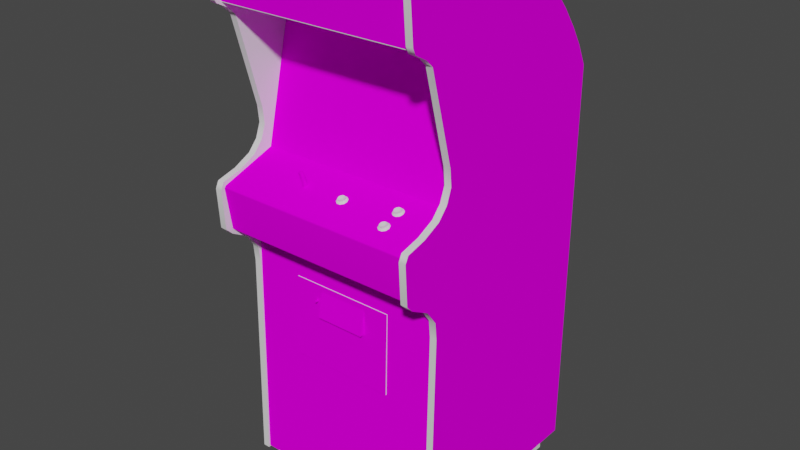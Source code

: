 # Source: eyeszac.blend  (saved by Blender 2.93.20; exported with 4.5.12 LTS)
import bpy
from mathutils import Matrix  # noqa: F401  (used for matrix-valued properties, if any)

bpy.ops.wm.read_factory_settings(use_empty=True)
scene = bpy.context.scene
scene.name = 'Scene'

# ---- images (referenced by path relative to the original .blend; pixels are not part of the script)
import os
ASSET_DIR = os.environ.get("B2B_ASSET_DIR", "")  # directory of the original .blend (textures are referenced by path, not embedded)
HERE = os.path.dirname(os.path.abspath(__file__))  # packed textures are extracted next to this script under _unpacked/

def load_image(name, relpath, width, height, colorspace="sRGB"):
    """Load a texture the original file referenced (path relative to the .blend, or extracted next to this script)."""
    p = next((c for c in (os.path.join(HERE, relpath), os.path.join(ASSET_DIR, relpath)) if relpath and os.path.exists(c)), "")
    if p:
        img = bpy.data.images.load(p, check_existing=True)
        img.name = name
    else:  # same state as the original file: an image datablock whose file is absent (Cycles renders it pink)
        img = bpy.data.images.new(name, width, height)
        img.source = "FILE"
        img.filepath = "//" + (relpath or name)
    img.colorspace_settings.name = colorspace
    return img
img_01eyeszacmarqueemap_tiff = load_image('01eyeszacmarqueemap.TIFF', '01eyeszacmarqueemap.TIFF', 1024, 1024, 'sRGB')
img_02eyeszacsnapmap_tiff = load_image('02eyeszacsnapmap.TIFF', '02eyeszacsnapmap.TIFF', 1024, 1024, 'sRGB')
img_eyeszacbezelmap_tiff = load_image('eyeszacbezelmap.TIFF', 'eyeszacbezelmap.TIFF', 1024, 1024, 'sRGB')
img_eyeszacsidemap_tiff = load_image('eyeszacsidemap.TIFF', 'eyeszacsidemap.TIFF', 1024, 1024, 'sRGB')
img_eyeszacmiscmap_tiff = load_image('eyeszacmiscmap.TIFF', 'eyeszacmiscmap.TIFF', 1024, 1024, 'sRGB')

# ---- materials (node trees are filled in below, after node groups)
mat_01eyeszacmarquee = bpy.data.materials.new('01eyeszacmarquee')
mat_01eyeszacmarquee.use_transparent_shadow = False
mat_01eyeszacmarquee.roughness = 0.8807
mat_01eyeszacmarquee.specular_intensity = 0.0
mat_02eyeszacsnap = bpy.data.materials.new('02eyeszacsnap')
mat_02eyeszacsnap.use_transparent_shadow = False
mat_02eyeszacsnap.roughness = 0.8807
mat_02eyeszacsnap.specular_intensity = 0.0
mat_eyeszacbezel = bpy.data.materials.new('eyeszacbezel')
mat_eyeszacbezel.use_transparent_shadow = False
mat_eyeszacbezel.roughness = 0.8807
mat_eyeszacbezel.specular_intensity = 0.0
mat_eyeszacblack = bpy.data.materials.new('eyeszacblack')
mat_eyeszacblack.use_transparent_shadow = False
mat_eyeszacblack.roughness = 0.8539
mat_eyeszacblack.specular_intensity = 0.1176
mat_eyeszacside = bpy.data.materials.new('eyeszacside')
mat_eyeszacside.use_transparent_shadow = False
mat_eyeszacside.roughness = 0.8807
mat_eyeszacside.specular_intensity = 0.0
mat_eyeszacwhite = bpy.data.materials.new('eyeszacwhite')
mat_eyeszacwhite.use_transparent_shadow = False
mat_eyeszacwhite.roughness = 0.7934
mat_eyeszacwhite.specular_intensity = 0.6902
mat_eyeszacmisc = bpy.data.materials.new('eyeszacmisc')
mat_eyeszacmisc.use_transparent_shadow = False
mat_eyeszacmisc.roughness = 0.8807
mat_eyeszacmisc.specular_intensity = 0.0
mat_eyeszacred = bpy.data.materials.new('eyeszacred')
mat_eyeszacred.use_transparent_shadow = False
mat_eyeszacred.roughness = 0.7934
mat_eyeszacred.specular_intensity = 0.6275

# ---- node groups
ng_auto_smooth = bpy.data.node_groups.new('Auto Smooth', 'GeometryNodeTree')
_s = ng_auto_smooth.interface.new_socket(name='Geometry', in_out='OUTPUT', socket_type='NodeSocketGeometry')
_s = ng_auto_smooth.interface.new_socket(name='Geometry', in_out='INPUT', socket_type='NodeSocketGeometry')
_s = ng_auto_smooth.interface.new_socket(name='Angle', in_out='INPUT', socket_type='NodeSocketFloat')
_s.subtype = 'ANGLE'
_s.min_value = 0.0
_s.max_value = 3.142
ng_auto_smooth.is_modifier = True
_N = ng_auto_smooth.nodes; _L = ng_auto_smooth.links
n0 = _N.new('NodeGroupOutput'); n0.name = 'Group Output'; n0.location = (480, -100)
n1 = _N.new('NodeGroupInput'); n1.name = 'Group Input'; n1.location = (-420, -300)
n2 = _N.new('NodeGroupInput'); n2.name = 'Group Input.001'; n2.location = (-60, -100)
n3 = _N.new('GeometryNodeSetShadeSmooth'); n3.name = 'Set Shade Smooth'; n3.location = (120, -100)
n3.domain = 'EDGE'
n4 = _N.new('GeometryNodeSetShadeSmooth'); n4.name = 'Set Shade Smooth.001'; n4.location = (300, -100)
n5 = _N.new('GeometryNodeInputMeshEdgeAngle'); n5.name = 'Edge Angle'; n5.location = (-420, -220)
n6 = _N.new('GeometryNodeInputEdgeSmooth'); n6.name = 'Is Edge Smooth'; n6.location = (-60, -160)
n7 = _N.new('GeometryNodeInputShadeSmooth'); n7.name = 'Is Face Smooth'; n7.location = (-240, -340)
n8 = _N.new('FunctionNodeBooleanMath'); n8.name = 'Boolean Math'; n8.location = (-60, -220)
n9 = _N.new('FunctionNodeCompare'); n9.name = 'Compare'; n9.location = (-240, -180)
n9.operation = 'LESS_EQUAL'
_L.new(n5.outputs[0], n9.inputs[0])
_L.new(n4.outputs[0], n0.inputs[0])
_L.new(n1.outputs[1], n9.inputs[1])
_L.new(n9.outputs[0], n8.inputs[0])
_L.new(n7.outputs[0], n8.inputs[1])
_L.new(n2.outputs[0], n3.inputs[0])
_L.new(n6.outputs[0], n3.inputs[1])
_L.new(n3.outputs[0], n4.inputs[0])
_L.new(n8.outputs[0], n3.inputs[2])
n0.is_active_output = True

# ---- material node trees
mat_01eyeszacmarquee.use_nodes = True; mat_01eyeszacmarquee.node_tree.nodes.clear()
_N = mat_01eyeszacmarquee.node_tree.nodes; _L = mat_01eyeszacmarquee.node_tree.links
n0 = _N.new('ShaderNodeBsdfPrincipled'); n0.name = 'Principled BSDF'; n0.location = (10, 300)
n0.distribution = 'GGX'
n0.subsurface_method = 'BURLEY'
n0.inputs[2].default_value = 0.8807
n0.inputs[3].default_value = 1.45
n0.inputs[13].default_value = 0.0
n0.inputs[27].default_value = (0.0, 0.0, 0.0, 1.0)
n0.inputs[28].default_value = 1.0
n1 = _N.new('ShaderNodeOutputMaterial'); n1.name = 'Material Output'; n1.location = (300, 300)
n2 = _N.new('ShaderNodeTexImage'); n2.name = 'Image Texture'; n2.location = (-300, 600)
n2.image = img_01eyeszacmarqueemap_tiff
_L.new(n0.outputs[0], n1.inputs[0])
_L.new(n2.outputs[0], n0.inputs[0])
n1.is_active_output = True
mat_02eyeszacsnap.use_nodes = True; mat_02eyeszacsnap.node_tree.nodes.clear()
_N = mat_02eyeszacsnap.node_tree.nodes; _L = mat_02eyeszacsnap.node_tree.links
n0 = _N.new('ShaderNodeBsdfPrincipled'); n0.name = 'Principled BSDF'; n0.location = (10, 300)
n0.distribution = 'GGX'
n0.subsurface_method = 'BURLEY'
n0.inputs[2].default_value = 0.8807
n0.inputs[3].default_value = 1.45
n0.inputs[13].default_value = 0.0
n0.inputs[27].default_value = (0.0, 0.0, 0.0, 1.0)
n0.inputs[28].default_value = 1.0
n1 = _N.new('ShaderNodeOutputMaterial'); n1.name = 'Material Output'; n1.location = (300, 300)
n2 = _N.new('ShaderNodeTexImage'); n2.name = 'Image Texture'; n2.location = (-300, 600)
n2.image = img_02eyeszacsnapmap_tiff
_L.new(n0.outputs[0], n1.inputs[0])
_L.new(n2.outputs[0], n0.inputs[0])
n1.is_active_output = True
mat_eyeszacbezel.use_nodes = True; mat_eyeszacbezel.node_tree.nodes.clear()
_N = mat_eyeszacbezel.node_tree.nodes; _L = mat_eyeszacbezel.node_tree.links
n0 = _N.new('ShaderNodeBsdfPrincipled'); n0.name = 'Principled BSDF'; n0.location = (10, 300)
n0.distribution = 'GGX'
n0.subsurface_method = 'BURLEY'
n0.inputs[2].default_value = 0.8807
n0.inputs[3].default_value = 1.45
n0.inputs[13].default_value = 0.0
n0.inputs[27].default_value = (0.0, 0.0, 0.0, 1.0)
n0.inputs[28].default_value = 1.0
n1 = _N.new('ShaderNodeOutputMaterial'); n1.name = 'Material Output'; n1.location = (300, 300)
n2 = _N.new('ShaderNodeTexImage'); n2.name = 'Image Texture'; n2.location = (-300, 600)
n2.image = img_eyeszacbezelmap_tiff
_L.new(n0.outputs[0], n1.inputs[0])
_L.new(n2.outputs[0], n0.inputs[0])
n1.is_active_output = True
mat_eyeszacblack.use_nodes = True; mat_eyeszacblack.node_tree.nodes.clear()
_N = mat_eyeszacblack.node_tree.nodes; _L = mat_eyeszacblack.node_tree.links
n0 = _N.new('ShaderNodeBsdfPrincipled'); n0.name = 'Principled BSDF'; n0.location = (10, 300)
n0.distribution = 'GGX'
n0.subsurface_method = 'BURLEY'
n0.inputs[2].default_value = 0.8539
n0.inputs[3].default_value = 1.45
n0.inputs[13].default_value = 0.1176
n0.inputs[27].default_value = (0.0, 0.0, 0.0, 1.0)
n0.inputs[28].default_value = 1.0
n1 = _N.new('ShaderNodeOutputMaterial'); n1.name = 'Material Output'; n1.location = (300, 300)
_L.new(n0.outputs[0], n1.inputs[0])
n1.is_active_output = True
mat_eyeszacside.use_nodes = True; mat_eyeszacside.node_tree.nodes.clear()
_N = mat_eyeszacside.node_tree.nodes; _L = mat_eyeszacside.node_tree.links
n0 = _N.new('ShaderNodeBsdfPrincipled'); n0.name = 'Principled BSDF'; n0.location = (10, 300)
n0.distribution = 'GGX'
n0.subsurface_method = 'BURLEY'
n0.inputs[2].default_value = 0.8807
n0.inputs[3].default_value = 1.45
n0.inputs[13].default_value = 0.0
n0.inputs[27].default_value = (0.0, 0.0, 0.0, 1.0)
n0.inputs[28].default_value = 1.0
n1 = _N.new('ShaderNodeOutputMaterial'); n1.name = 'Material Output'; n1.location = (300, 300)
n2 = _N.new('ShaderNodeTexImage'); n2.name = 'Image Texture'; n2.location = (-300, 600)
n2.image = img_eyeszacsidemap_tiff
_L.new(n0.outputs[0], n1.inputs[0])
_L.new(n2.outputs[0], n0.inputs[0])
n1.is_active_output = True
mat_eyeszacwhite.use_nodes = True; mat_eyeszacwhite.node_tree.nodes.clear()
_N = mat_eyeszacwhite.node_tree.nodes; _L = mat_eyeszacwhite.node_tree.links
n0 = _N.new('ShaderNodeBsdfPrincipled'); n0.name = 'Principled BSDF'; n0.location = (10, 300)
n0.distribution = 'GGX'
n0.subsurface_method = 'BURLEY'
n0.inputs[2].default_value = 0.7934
n0.inputs[3].default_value = 1.45
n0.inputs[13].default_value = 0.6902
n0.inputs[27].default_value = (0.0, 0.0, 0.0, 1.0)
n0.inputs[28].default_value = 1.0
n1 = _N.new('ShaderNodeOutputMaterial'); n1.name = 'Material Output'; n1.location = (300, 300)
_L.new(n0.outputs[0], n1.inputs[0])
n1.is_active_output = True
mat_eyeszacmisc.use_nodes = True; mat_eyeszacmisc.node_tree.nodes.clear()
_N = mat_eyeszacmisc.node_tree.nodes; _L = mat_eyeszacmisc.node_tree.links
n0 = _N.new('ShaderNodeBsdfPrincipled'); n0.name = 'Principled BSDF'; n0.location = (10, 300)
n0.distribution = 'GGX'
n0.subsurface_method = 'BURLEY'
n0.inputs[2].default_value = 0.8807
n0.inputs[3].default_value = 1.45
n0.inputs[13].default_value = 0.0
n0.inputs[27].default_value = (0.0, 0.0, 0.0, 1.0)
n0.inputs[28].default_value = 1.0
n1 = _N.new('ShaderNodeOutputMaterial'); n1.name = 'Material Output'; n1.location = (300, 300)
n2 = _N.new('ShaderNodeTexImage'); n2.name = 'Image Texture'; n2.location = (-300, 600)
n2.image = img_eyeszacmiscmap_tiff
_L.new(n0.outputs[0], n1.inputs[0])
_L.new(n2.outputs[0], n0.inputs[0])
n1.is_active_output = True
mat_eyeszacred.use_nodes = True; mat_eyeszacred.node_tree.nodes.clear()
_N = mat_eyeszacred.node_tree.nodes; _L = mat_eyeszacred.node_tree.links
n0 = _N.new('ShaderNodeBsdfPrincipled'); n0.name = 'Principled BSDF'; n0.location = (10, 300)
n0.distribution = 'GGX'
n0.subsurface_method = 'BURLEY'
n0.inputs[2].default_value = 0.7934
n0.inputs[3].default_value = 1.45
n0.inputs[13].default_value = 0.6275
n0.inputs[27].default_value = (0.0, 0.0, 0.0, 1.0)
n0.inputs[28].default_value = 1.0
n1 = _N.new('ShaderNodeOutputMaterial'); n1.name = 'Material Output'; n1.location = (300, 300)
_L.new(n0.outputs[0], n1.inputs[0])
n1.is_active_output = True

# ---- world
world_world = bpy.data.worlds.new('World'); scene.world = world_world
world_world.use_nodes = True; world_world.node_tree.nodes.clear()
_N = world_world.node_tree.nodes; _L = world_world.node_tree.links
n0 = _N.new('ShaderNodeOutputWorld'); n0.name = 'World Output'; n0.location = (300, 300)
n1 = _N.new('ShaderNodeBackground'); n1.name = 'Background'; n1.location = (10, 300)
n1.inputs[0].default_value = (0.05088, 0.05088, 0.05088, 1.0)
_L.new(n1.outputs[0], n0.inputs[0])
n0.is_active_output = True
world_world.color = (0.05088, 0.05088, 0.05088)
world_world.use_sun_shadow = False
world_world.sun_shadow_jitter_overblur = 0.0

# ---- meshes
me_eyeszac = bpy.data.meshes.new('eyeszac')
me_eyeszac.from_pydata([(-0.336, 0.4499, 0.1517), (0.2645, 0.4499, 0.1517), (0.2645, 0.5995, 0.1676), (-0.336, 0.5995, 0.1676), (-0.1162, 0.2364, -0.2554), (-0.03328, 0.2435, -0.253), (-0.1155, 0.1093, -0.09135), (-0.03329, 0.1134, -0.08465), (-0.03346, 0.1839, -0.1646), (0.04662, 0.1098, -0.09093), (0.04812, 0.1764, -0.1695), (0.04656, 0.2373, -0.2554), (-0.117, 0.1758, -0.17), (0.04269, 0.2896, -0.3411), (-0.03369, 0.2925, -0.3394), (0.1252, 0.2218, -0.2599), (-0.03369, 0.04291, -0.01611), (-0.1121, 0.2885, -0.3408), (-0.1967, 0.161, -0.1811), (0.1202, 0.03809, -0.03255), (-0.1892, 0.03717, -0.03326), (0.04277, 0.04106, -0.01998), (-0.1964, 0.22, -0.2599), (-0.3366, 0.02313, 0.01639), (0.266, 0.02313, 0.01639), (0.266, 0.4512, -0.08514), (-0.3366, 0.4512, -0.08514), (0.2641, 0.4292, 0.1319), (0.2641, 0.0945, 0.03324), (0.2641, -0.04045, 0.1999), (0.2641, -0.3034, 0.07972), (0.2641, -0.2521, 0.08466), (0.2641, 0.308, -0.4983), (-0.3388, 0.2416, -0.525), (0.2682, 0.2416, -0.525), (0.2641, 0.5184, -0.3208), (0.2641, -0.1768, 0.1734), (0.2641, -0.9322, 0.05596), (0.2641, -0.9322, -0.48), (0.2688, 0.5042, -0.1035), (0.269, 0.2049, -0.03016), (0.2641, 0.4727, -0.3737), (0.2641, -0.9374, 0.09434), (0.2641, -0.9823, -0.48), (0.2641, -0.9823, 0.05596), (-0.3388, 0.601, -0.149), (-0.3388, -0.9328, -0.525), (0.2682, -0.9328, -0.525), (0.2682, 0.4476, -0.08703), (-0.3388, 0.4478, 0.1512), (0.2641, 0.3636, -0.4629), (0.2641, -0.00496, 0.1305), (0.2641, -0.02045, 0.1901), (-0.3388, 0.6039, 0.1658), (0.2682, 0.6039, 0.1658), (0.2682, 0.601, -0.149), (0.2682, 0.4478, 0.1512), (0.1202, 0.2776, -0.3413), (-0.3359, 0.592, -0.1988), (-0.3359, 0.4079, 0.1094), (-0.3359, -0.9322, -0.48), (-0.1352, 0.4578, -0.09363), (-0.1917, 0.2755, -0.3407), (-0.2407, 0.328, -0.06224), (-0.3359, 0.0945, 0.03324), (-0.3359, -0.9823, 0.05596), (0.1691, 0.084, -0.0008314), (-0.0339, -0.04343, 0.02959), (-0.111, 0.04063, -0.02032), (-0.3359, 0.4201, -0.4207), (-0.3408, 0.2042, -0.03221), (-0.1338, -0.04359, 0.02924), (-0.3388, 0.4476, -0.08703), (-0.3359, 0.02063, 0.07775), (-0.3359, 0.5822, 0.1856), (-0.3359, 0.4292, 0.1319), (-0.3359, -0.1768, 0.1734), (-0.3407, 0.5038, -0.1056), (-0.03389, 0.4578, -0.09324), (-0.03363, 0.5037, -0.1045), (0.1691, 0.3297, -0.06105), (-0.3359, 0.05287, 0.04877), (0.127, 0.1624, -0.1803), (0.1691, 0.2052, -0.03053), (-0.2407, 0.08363, -0.002358), (0.1217, -0.2981, 0.004287), (0.1217, -0.5434, 0.01091), (-0.1934, -0.5434, 0.01091), (-0.1934, -0.5414, 0.0836), (0.1217, -0.5414, 0.0836), (-0.3359, 0.4486, 0.1682), (-0.03363, -0.08915, 0.0408), (0.2689, -0.08916, 0.0419), (-0.3359, 0.6101, 0.1606), (-0.1934, -0.2962, 0.07698), (-0.1934, -0.2981, 0.004287), (-0.3405, -0.08961, 0.0398), (-0.3359, -0.9322, 0.05596), (-0.3359, -0.9823, -0.48), (-0.3359, -0.00496, 0.1305), (-0.3359, -0.02045, 0.1901), (0.1252, 0.1016, -0.1051), (-0.2407, 0.2046, -0.03201), (-0.1948, 0.1005, -0.106), (0.06482, -0.04341, 0.02998), (0.169, -0.04344, 0.0304), (-0.2406, -0.04381, 0.02887), (0.06472, 0.458, -0.09289), (0.169, 0.4582, -0.09254), (-0.2406, 0.4579, -0.09406), (-0.3359, 0.5184, -0.3208), (-0.3359, 0.559, -0.2615), (-0.3359, 0.4661, 0.1764), (-0.3359, 0.6011, 0.1808), (-0.3359, 0.3636, -0.4629), (0.2841, 0.0945, 0.03324), (0.2841, 0.05287, 0.04877), (0.2841, 0.5184, -0.3208), (0.2841, 0.5822, 0.1856), (0.2841, 0.4661, 0.1764), (0.2841, -0.1768, 0.1734), (0.2841, 0.4292, 0.1319), (0.2841, -0.00496, 0.1305), (0.2841, -0.3034, 0.07972), (0.2841, -0.9374, 0.09434), (0.2841, 0.2458, -0.5292), (-0.3559, 0.2458, -0.5292), (-0.3559, 0.6101, -0.1421), (-0.3559, 0.1433, 0.03782), (-0.3559, 0.05287, 0.04877), (-0.3559, -0.9374, 0.09434), (-0.3559, 0.3636, -0.4629), (-0.3559, 0.308, -0.4983), (-0.3559, -0.2082, 0.1165), (-0.3559, 0.5822, 0.1856), (-0.3559, 0.4661, 0.1764), (-0.3559, 0.559, -0.2615), (-0.3559, -0.1768, 0.1734), (-0.3559, 0.4486, 0.1682), (0.2841, 0.4201, -0.4207), (-0.3559, 0.4201, -0.4207), (0.2841, 0.592, -0.1988), (-0.3559, 0.6011, 0.1808), (0.2641, 0.6101, 0.1606), (0.2841, 0.6101, 0.1606), (0.2841, 0.6101, -0.1421), (0.2841, 0.02063, 0.07775), (0.2841, 0.3636, -0.4629), (0.2841, 0.308, -0.4983), (0.2641, 0.559, -0.2615), (0.2841, 0.559, -0.2615), (0.2641, 0.4661, 0.1764), (0.2841, -0.04045, 0.1999), (0.2641, -0.1573, 0.1931), (0.2641, -0.2082, 0.1165), (0.2841, -0.2082, 0.1165), (0.2841, 0.4727, -0.3737), (0.2641, 0.05287, 0.04877), (0.2641, 0.1433, 0.03782), (0.2841, 0.1433, 0.03782), (0.2841, 0.4079, 0.1094), (0.2841, 0.4486, 0.1682), (0.2641, 0.6101, -0.1421), (0.2641, 0.5822, 0.1856), (0.1605, -0.008955, 0.1388), (0.1571, -0.009655, 0.1278), (0.1571, 0.00801, 0.07446), (0.2641, 0.4201, -0.4207), (-0.3359, -0.2082, 0.1165), (-0.3359, -0.3034, 0.07972), (-0.3559, -0.3034, 0.07972), (-0.3559, 0.5184, -0.3208), (0.2841, -0.2521, 0.08466), (0.2641, 0.592, -0.1988), (0.1679, 0.01193, 0.07574), (0.1659, 0.009939, 0.08175), (0.1659, 0.006092, 0.08048), (-0.3559, 0.0945, 0.03324), (-0.3559, 0.4079, 0.1094), (-0.3359, 0.1433, 0.03782), (0.1521, -0.00809, 0.112), (0.1439, -0.009956, 0.1176), (0.146, -0.007397, 0.12), (0.1614, -0.01407, 0.1402), (0.1529, -0.01407, 0.1402), (0.1521, -0.01785, 0.1414), (0.2841, -0.1573, 0.1931), (-0.3359, -0.1573, 0.1931), (-0.3359, -0.04045, 0.1999), (-0.3559, -0.04045, 0.1999), (0.2841, -0.02045, 0.1901), (-0.3559, 0.6101, 0.1606), (0.1704, -0.01599, 0.1358), (0.1735, -0.01297, 0.1267), (0.171, -0.009945, 0.1277), (0.1529, -0.005821, 0.1152), (0.1622, -0.00809, 0.112), (-0.3559, -0.9374, -0.5292), (0.2641, 0.6011, 0.1808), (0.2641, 0.2458, -0.5292), (-0.3559, 0.02063, 0.07775), (-0.3559, -0.00496, 0.1305), (0.2641, 0.02063, 0.07775), (0.1735, 0.004692, 0.07335), (0.1704, 0.007709, 0.06423), (0.1683, 0.01027, 0.06665), (0.1529, 0.01184, 0.0619), (0.1434, -0.009945, 0.1277), (0.1464, -0.005734, 0.1291), (0.1484, -0.007726, 0.1351), (-0.3559, 0.4292, 0.1319), (0.1464, 0.01193, 0.07574), (0.1484, 0.009939, 0.08175), (0.1521, 0.009575, 0.0586), (0.1439, 0.007709, 0.06423), (0.146, 0.01027, 0.06665), (0.2641, 0.4079, 0.1094), (0.2641, 0.4486, 0.1682), (-0.3559, 0.4727, -0.3737), (-0.3359, 0.4727, -0.3737), (-0.3559, -0.1573, 0.1931), (-0.3359, 0.6101, -0.1421), (-0.3559, 0.592, -0.1988), (-0.3359, -0.2521, 0.08466), (0.1679, -0.005734, 0.1291), (0.1683, -0.007397, 0.12), (0.1704, -0.009956, 0.1176), (-0.3359, -0.9374, -0.5292), (0.2641, -0.9374, -0.5292), (0.2841, -0.9374, -0.5292), (-0.3559, -0.02045, 0.1901), (0.1408, -0.01297, 0.1267), (0.1439, -0.01599, 0.1358), (0.146, -0.01249, 0.1354), (0.1683, -0.01249, 0.1354), (0.1622, -0.01785, 0.1414), (0.171, 0.00772, 0.07435), (0.1683, 0.005171, 0.08205), (0.1704, 0.001677, 0.08246), (0.1521, -0.0001886, 0.08809), (0.1622, -0.0001886, 0.08809), (0.1614, 0.003596, 0.0868), (0.1529, 0.003596, 0.0868), (0.146, 0.005171, 0.08205), (0.1439, 0.001677, 0.08246), (0.1408, 0.004692, 0.07335), (0.1434, 0.00772, 0.07435), (-0.3559, -0.2521, 0.08466), (-0.3359, 0.308, -0.4983), (-0.3359, 0.2458, -0.5292), (-0.3359, -0.9374, 0.09434), (0.1538, -0.008955, 0.1388), (0.1659, -0.007726, 0.1351), (0.1605, -0.01281, 0.1375), (0.1484, 0.006092, 0.08048), (0.1464, 0.00808, 0.07447), (0.1605, 0.004863, 0.08419), (0.1605, 0.008711, 0.08547), (0.1484, 0.01007, 0.06846), (0.1464, -0.009585, 0.1278), (0.2841, 0.6011, 0.1808), (0.1659, -0.003745, 0.1231), (0.1538, 0.01512, 0.0661), (0.1484, 0.01392, 0.06973), (0.1605, -0.002517, 0.1194), (0.1659, -0.007593, 0.1218), (0.1659, 0.01392, 0.06973), (0.1605, -0.006364, 0.1181), (0.1622, 0.009575, 0.0586), (0.1484, -0.003745, 0.1231), (0.1538, 0.008711, 0.08547), (0.1538, -0.002541, 0.1194), (0.1605, 0.01515, 0.06602), (0.1679, 0.00808, 0.07447), (0.1538, 0.004863, 0.08419), (0.1659, -0.01157, 0.1338), (0.1679, -0.009585, 0.1278), (0.1484, -0.01157, 0.1338), (0.1538, -0.01281, 0.1375), (0.1538, -0.006364, 0.1181), (0.1614, -0.005821, 0.1152), (0.1538, 0.0113, 0.06474), (0.1614, 0.01184, 0.0619), (0.1605, 0.0113, 0.06474), (0.1484, -0.007593, 0.1218), (0.1659, 0.01007, 0.06846), (0.2682, -0.03883, 0.1881), (0.2682, -0.03229, 0.1841), (-0.3388, -0.9328, 0.08892), (0.2682, -0.9328, 0.08892), (0.2682, -0.731, 0.08431), (0.2682, -0.1682, 0.1644), (0.2682, -0.1629, 0.1701), (-0.3388, -0.1629, 0.1701), (0.2682, -0.1746, 0.07162), (0.2682, 0.02438, 0.01548), (-0.3388, 0.02438, 0.01548), (-0.05323, -0.731, 0.08431), (-0.3388, -0.03883, 0.1881), (0.1217, -0.2962, 0.07698), (-0.3388, -0.03229, 0.1841), (-0.3388, -0.1682, 0.1644), (-0.1051, -0.3081, 0.0317), (-0.1051, -0.3871, 0.0317), (-0.1051, -0.3871, 0.09291), (0.04416, -0.3871, 0.0317), (0.04416, -0.3081, 0.0317), (0.04416, -0.3081, 0.0764), (-0.1051, -0.3081, 0.0764), (0.04416, -0.3871, 0.09291), (-0.137, 0.03933, 0.1107), (-0.1351, 0.0408, 0.1064), (-0.1351, -0.005132, 0.09081), (-0.1259, 0.0408, 0.1064), (-0.124, 0.03933, 0.1107), (-0.124, -0.006609, 0.09516), (-0.1259, -0.008083, 0.09952), (-0.137, -0.006609, 0.09516), (-0.1305, 0.03724, 0.1169), (-0.1351, 0.03785, 0.1151), (-0.1351, -0.008083, 0.09952), (-0.1339, 0.04185, 0.1079), (-0.1339, 0.03964, 0.1145), (-0.127, 0.03964, 0.1145), (-0.1176, -0.3476, 0.0449), (-0.1159, -0.3447, 0.0449), (-0.1159, -0.3447, 0.08913), (-0.121, -0.3417, 0.0449), (-0.1227, -0.3447, 0.0449), (-0.1176, -0.3476, 0.08913), (-0.121, -0.3476, 0.08913), (-0.121, -0.3476, 0.0449), (-0.1305, -0.008695, 0.1013), (-0.1259, -0.005132, 0.09081), (-0.1176, -0.3417, 0.08913), (-0.1227, -0.3447, 0.08913), (-0.127, 0.04185, 0.1079), (-0.1259, 0.03785, 0.1151), (-0.1305, 0.03918, 0.1158), (-0.1176, -0.3417, 0.0449), (-0.121, -0.3417, 0.08913), (-0.1305, 0.04231, 0.1066), (-0.1305, 0.04141, 0.1046), (-0.1305, -0.004522, 0.08901), (-0.1354, 0.04075, 0.1112), (-0.1256, 0.04075, 0.1112), (-0.3388, -0.1746, 0.07162), (-0.3388, -0.6943, 0.08348), (-0.009387, -0.731, 0.08431), (-0.009387, -0.6943, 0.08348), (0.2682, -0.6943, 0.08348), (-0.3388, -0.731, 0.08431), (-0.05323, -0.6943, 0.08348), (0.0002644, 0.0005677, 0.1101), (-0.003096, -0.0001326, 0.09905), (-0.01178, 0.001796, 0.1063), (0.0002644, 0.007009, 0.09061), (0.005652, 0.005777, 0.09432), (-0.007325, 0.003701, 0.08649), (0.001983, 0.001432, 0.0832), (0.007711, 0.003788, 0.1003), (-0.008109, -0.008331, 0.1127), (0.001983, -0.008331, 0.1127), (0.001199, -0.004547, 0.1114), (-0.006391, 0.0005677, 0.1101), (-0.01627, -0.0004336, 0.08883), (-0.01939, -0.003451, 0.09794), (-0.01686, -0.0004231, 0.09894), (-0.01422, 0.002126, 0.09124), (-0.008109, 0.001432, 0.0832), (0.008096, 0.002126, 0.09124), (0.01015, -0.0004336, 0.08883), (0.01073, -0.0004231, 0.09894), (0.008096, -0.002972, 0.1066), (0.01015, -0.006469, 0.107), (0.01327, -0.003451, 0.09794), (-0.007325, -0.004547, 0.1114), (-0.01422, -0.002972, 0.1066), (-0.01627, -0.006469, 0.107), (0.005652, 0.001796, 0.1063), (0.0002644, -0.00328, 0.1088), (-0.01178, -0.002051, 0.1051), (-0.006429, 0.006981, 0.09069), (0.0002644, 0.003158, 0.08934), (-0.01178, 0.005777, 0.09432), (-0.01383, 0.003788, 0.1003), (-0.006391, -0.00328, 0.1088), (0.005652, -0.002051, 0.1051), (-0.01383, -6.252e-05, 0.09906), (0.007711, -6.252e-05, 0.09906), (0.005652, 0.001929, 0.09305), (-0.006391, 0.003158, 0.08934), (0.001199, 0.003701, 0.08649), (-0.01178, 0.001929, 0.09305)], [], [(291, 301, 346, 294), (4, 22, 18, 12), (13, 107, 78, 14), (103, 6, 12, 18), (12, 8, 5, 4), (10, 8, 7, 9), (17, 14, 78, 61), (22, 4, 17, 62), (9, 7, 16, 21), (67, 16, 68, 71), (307, 309, 305, 306), (6, 103, 20, 68), (68, 16, 7, 6), (10, 82, 15, 11), (268, 213, 206, 282), (82, 10, 9, 101), (8, 12, 6, 7), (167, 139, 147, 50), (228, 154, 173), (27, 163, 173), (154, 157, 28), (228, 173, 167), (216, 27, 173), (154, 28, 173), (163, 143, 173), (66, 83, 101, 19), (228, 30, 31), (228, 167, 32), (28, 158, 173), (152, 29, 153, 186), (173, 35, 167), (163, 198, 143), (36, 153, 29), (228, 31, 154), (133, 247, 223, 168), (85, 95, 94, 299), (39, 83, 40), (35, 41, 167), (228, 32, 199), (154, 202, 157), (158, 216, 173), (27, 217, 163), (228, 42, 30), (29, 152, 190, 52), (146, 202, 51, 122), (115, 28, 157, 116), (167, 50, 32), (173, 149, 35), (143, 162, 173), (217, 151, 163), (29, 51, 202), (29, 52, 51), (331, 324, 329, 330), (286, 298, 293, 292), (63, 22, 62, 109), (227, 58, 168), (58, 59, 179), (37, 44, 43, 38), (14, 17, 4, 5), (104, 105, 19, 21), (58, 64, 168), (227, 169, 250), (40, 66, 105), (227, 248, 69), (67, 104, 21, 16), (70, 63, 109), (21, 19, 101, 9), (117, 35, 149, 150), (154, 36, 29, 202), (58, 74, 75), (227, 69, 58), (77, 78, 79), (39, 108, 80), (81, 73, 168), (71, 68, 20, 106), (19, 105, 66), (188, 76, 168, 73), (84, 106, 20), (77, 61, 78), (70, 109, 77), (340, 334, 339, 327), (307, 308, 304, 309), (299, 89, 86, 85), (325, 339, 334, 326), (74, 90, 75), (91, 67, 71), (40, 105, 92), (126, 247, 133, 132), (58, 221, 93), (96, 106, 84), (91, 106, 96), (52, 190, 122, 51), (99, 100, 188), (20, 103, 102, 84), (96, 84, 102), (40, 83, 66), (227, 168, 223), (83, 80, 15, 82), (92, 105, 104), (227, 249, 248), (64, 81, 168), (91, 71, 106), (22, 63, 102, 18), (79, 107, 108), (77, 109, 61), (58, 93, 74), (70, 102, 63), (58, 179, 64), (69, 110, 58), (110, 111, 58), (73, 99, 188), (58, 75, 59), (39, 80, 83), (5, 11, 13, 14), (74, 112, 90), (57, 13, 11, 15), (92, 104, 67), (83, 82, 101), (69, 219, 110), (188, 187, 76), (103, 18, 102), (93, 113, 74), (227, 223, 169), (248, 114, 69), (79, 78, 107), (79, 108, 39), (92, 67, 91), (96, 102, 70), (115, 116, 117), (118, 119, 145), (171, 218, 133, 137), (155, 148, 147), (161, 121, 145), (159, 117, 150), (116, 186, 117), (146, 122, 186), (123, 124, 229), (160, 159, 145), (123, 229, 125), (126, 197, 170), (127, 128, 178), (171, 220, 129), (197, 130, 170), (131, 132, 133), (220, 201, 200), (134, 127, 135), (136, 171, 128), (57, 108, 107, 13), (171, 129, 177), (127, 210, 138), (155, 139, 156), (218, 140, 133), (127, 222, 128), (159, 141, 145), (61, 109, 62, 17), (122, 152, 186), (220, 189, 201), (116, 146, 186), (220, 200, 129), (118, 145, 144), (134, 191, 127), (122, 190, 152), (189, 230, 201), (171, 137, 220), (186, 120, 117), (125, 148, 155, 172), (118, 144, 260), (134, 142, 191), (172, 123, 125), (126, 170, 247), (171, 177, 128), (159, 115, 117), (222, 136, 128), (159, 150, 141), (127, 178, 210), (121, 160, 145), (127, 138, 135), (119, 161, 145), (140, 131, 133), (155, 147, 139), (135, 138, 90, 112), (352, 347, 351, 297), (31, 172, 155, 154), (41, 156, 139, 167), (217, 161, 119, 151), (25, 26, 23, 24), (47, 46, 33, 34), (126, 132, 248, 249), (110, 219, 218, 171), (35, 117, 156, 41), (87, 86, 89, 88), (251, 164, 165), (270, 257, 166), (201, 230, 100, 99), (148, 32, 50, 147), (173, 141, 150, 149), (34, 33, 45, 55), (249, 227, 197, 126), (348, 349, 352, 297), (170, 130, 250, 169), (326, 329, 324, 325), (293, 301, 291, 292), (189, 220, 187, 188), (255, 254, 212, 211), (37, 97, 65, 44), (216, 160, 121, 27), (226, 196, 280, 225), (375, 371, 370, 372), (134, 74, 113, 142), (198, 260, 144, 143), (219, 69, 140, 218), (76, 187, 220, 137), (81, 64, 177, 129), (168, 76, 137, 133), (188, 100, 230, 189), (303, 305, 309, 304), (232, 185, 184, 233), (134, 135, 112, 74), (229, 228, 199, 125), (191, 142, 113, 93), (161, 217, 27, 121), (335, 340, 327, 328), (98, 65, 97, 60), (296, 300, 287, 295), (118, 260, 198, 163), (93, 221, 127, 191), (214, 245, 246, 215), (195, 280, 196, 180), (193, 226, 225, 194), (208, 209, 165), (274, 256, 257, 270), (211, 212, 166), (204, 268, 282, 205), (44, 65, 98, 43), (265, 267, 264, 261), (290, 350, 349, 348), (28, 115, 159, 158), (131, 140, 69, 114), (165, 252, 224), (215, 206, 213, 214), (166, 175, 174), (335, 330, 329, 334), (124, 42, 228, 229), (300, 298, 286, 287), (179, 59, 178, 128), (194, 234, 192, 193), (243, 246, 245, 244), (185, 235, 183, 184), (240, 238, 237, 241), (362, 374, 373, 363), (233, 207, 231, 232), (55, 45, 53, 54), (114, 248, 132, 131), (88, 89, 299, 94), (208, 269, 284, 259), (175, 257, 256, 176), (251, 209, 277, 278), (379, 353, 380, 387), (386, 380, 353, 364), (266, 174, 273, 285), (11, 5, 8, 10), (261, 224, 276, 265), (391, 393, 384, 382), (289, 288, 46, 47), (271, 269, 165), (165, 261, 264), (262, 263, 166), (166, 266, 272), (364, 355, 381, 386), (371, 359, 392, 370), (211, 263, 258, 255), (54, 53, 49, 56), (171, 136, 111, 110), (275, 276, 224, 252), (75, 90, 138, 210), (182, 195, 180, 181), (202, 146, 116, 157), (99, 73, 200, 201), (241, 242, 239, 240), (36, 120, 186, 153), (366, 378, 377, 367), (390, 383, 356, 357), (235, 192, 234, 183), (252, 164, 253, 275), (222, 127, 221, 58), (176, 273, 174, 175), (279, 284, 269, 271), (262, 272, 283, 281), (382, 356, 383, 391), (129, 200, 73, 81), (257, 175, 166), (209, 251, 165), (263, 211, 166), (269, 208, 165), (166, 174, 266), (212, 270, 166), (165, 224, 261), (164, 252, 165), (165, 264, 271), (166, 272, 262), (274, 254, 243, 242), (205, 282, 283, 285), (277, 259, 207, 233), (285, 273, 236, 205), (383, 390, 370, 392), (391, 383, 392, 358), (254, 255, 246, 243), (233, 184, 278, 277), (194, 225, 265, 276), (281, 283, 282, 206), (259, 284, 182, 207), (376, 363, 380, 386), (284, 279, 195, 182), (234, 194, 276, 275), (389, 387, 373, 372), (258, 281, 206, 215), (57, 15, 80, 108), (279, 267, 280, 195), (367, 377, 381, 388), (267, 265, 225, 280), (210, 178, 59, 75), (288, 289, 290), (336, 321, 322, 323), (352, 349, 294), (145, 162, 143, 144), (288, 290, 348), (162, 145, 141, 173), (128, 177, 64, 179), (288, 348, 297), (136, 222, 58, 111), (118, 163, 151, 119), (155, 156, 117, 120), (160, 216, 158, 159), (304, 308, 302, 303), (320, 332, 318, 319), (312, 317, 310, 311), (315, 333, 313, 314), (342, 313, 333, 343), (43, 98, 60, 38), (120, 36, 154, 155), (227, 250, 130, 197), (30, 123, 172, 31), (169, 223, 247, 170), (332, 316, 337, 318), (347, 352, 294, 346), (343, 312, 311, 342), (322, 338, 323), (278, 253, 164, 251), (336, 341, 321), (285, 283, 272, 266), (321, 344, 322), (314, 337, 316, 315), (345, 336, 323), (345, 314, 313, 336), (342, 341, 336, 313), (326, 334, 329), (42, 124, 123, 30), (334, 340, 335), (344, 310, 319, 322), (242, 241, 256, 274), (338, 318, 337, 323), (318, 338, 322, 319), (314, 345, 323, 337), (341, 342, 311, 321), (310, 344, 321, 311), (330, 335, 328, 331), (48, 56, 49, 72), (349, 350, 294), (351, 288, 297), (32, 148, 125, 199), (364, 353, 354), (385, 355, 354), (317, 320, 319, 310), (354, 379, 360), (358, 392, 359, 369), (88, 94, 95, 87), (238, 203, 236, 237), (181, 231, 207, 182), (369, 365, 368, 358), (244, 239, 242, 243), (363, 376, 361, 362), (388, 381, 355, 385), (270, 212, 254, 274), (259, 277, 209, 208), (357, 360, 389, 390), (271, 264, 267, 279), (382, 384, 354), (354, 357, 356), (367, 368, 365, 366), (378, 361, 376, 377), (385, 384, 393, 388), (374, 375, 372, 373), (205, 236, 203, 204), (387, 389, 360, 379), (281, 258, 263, 262), (353, 379, 354), (355, 364, 354), (354, 360, 357), (384, 385, 354), (354, 356, 382), (273, 176, 237, 236), (253, 278, 184, 183), (372, 370, 390, 389), (215, 246, 255, 258), (275, 253, 183, 234), (388, 393, 368, 367), (393, 391, 358, 368), (386, 381, 377, 376), (387, 380, 363, 373), (176, 256, 241, 237), (2, 3, 0, 1)])
me_eyeszac.polygons.foreach_set('use_smooth', [True] * 411)
me_eyeszac.polygons.foreach_set('material_index', [6, 1, 3, 1, 1, 1, 3, 1, 1, 3, 6, 1, 1, 1, 5, 1, 1, 5, 3, 3, 3, 3, 3, 3, 3, 3, 3, 3, 3, 5, 3, 3, 3, 3, 5, 3, 3, 3, 3, 3, 3, 3, 3, 5, 5, 5, 3, 3, 3, 3, 3, 3, 6, 6, 3, 3, 3, 3, 1, 3, 3, 3, 3, 3, 3, 3, 1, 5, 3, 3, 3, 3, 3, 3, 3, 3, 3, 3, 3, 3, 6, 6, 3, 6, 3, 3, 3, 4, 3, 3, 3, 5, 3, 3, 3, 3, 3, 3, 3, 3, 3, 3, 3, 3, 3, 3, 3, 3, 3, 3, 3, 3, 3, 1, 3, 1, 3, 3, 3, 3, 3, 3, 3, 3, 3, 3, 3, 3, 4, 4, 4, 4, 4, 4, 4, 4, 4, 4, 4, 4, 4, 4, 4, 4, 4, 4, 4, 3, 4, 4, 4, 4, 4, 4, 3, 4, 4, 4, 4, 4, 4, 4, 4, 4, 4, 4, 4, 4, 4, 4, 4, 4, 4, 4, 4, 4, 4, 4, 4, 4, 5, 6, 5, 5, 5, 2, 3, 5, 5, 5, 3, 5, 5, 5, 5, 5, 3, 5, 6, 5, 6, 6, 5, 5, 3, 5, 5, 7, 5, 5, 5, 5, 5, 5, 5, 6, 5, 5, 5, 5, 5, 6, 3, 6, 5, 5, 5, 5, 5, 5, 5, 5, 5, 3, 5, 6, 5, 5, 5, 5, 5, 6, 5, 6, 5, 5, 5, 5, 5, 7, 5, 3, 5, 6, 5, 5, 5, 7, 7, 5, 1, 5, 7, 3, 5, 5, 5, 5, 7, 7, 5, 3, 5, 5, 5, 5, 5, 5, 5, 5, 7, 7, 5, 5, 5, 5, 5, 5, 7, 5, 5, 5, 5, 5, 5, 5, 5, 5, 5, 5, 5, 5, 5, 5, 7, 7, 5, 5, 5, 5, 5, 7, 5, 5, 7, 5, 3, 5, 7, 5, 5, 6, 6, 6, 5, 6, 5, 5, 6, 5, 5, 4, 5, 6, 6, 6, 6, 6, 3, 5, 5, 5, 5, 6, 6, 6, 6, 5, 6, 5, 6, 6, 6, 6, 6, 6, 5, 6, 6, 5, 6, 6, 6, 6, 6, 6, 3, 6, 6, 5, 7, 7, 6, 7, 7, 3, 5, 5, 7, 5, 7, 7, 5, 5, 7, 5, 7, 7, 7, 7, 7, 7, 5, 7, 5, 7, 7, 7, 7, 7, 5, 5, 7, 5, 5, 7, 7, 7, 7, 5, 0])
_uv = me_eyeszac.uv_layers.new(name='UVMap')
_uv.uv.foreach_set('vector', [0.9772, 0.3708, 0.9736, 0.3708, 0.9736, 0.3707, 0.9772, 0.3707, 0.2758, 0.7245, 0.05127, 0.7245, 0.05127, 0.5, 0.2758, 0.5, 6.1e-05, 0.7499, 6.1e-05, 0.7499, 6.1e-05, 0.5, 6.1e-05, 0.5, 0.05127, 0.2755, 0.2758, 0.2755, 0.2758, 0.5, 0.05127, 0.5, 0.2758, 0.5, 0.5002, 0.5, 0.5002, 0.7245, 0.2758, 0.7245, 0.7247, 0.5, 0.5002, 0.5, 0.5002, 0.2755, 0.7247, 0.2755, 6.1e-05, 0.25, 6.1e-05, 0.5, 6.1e-05, 0.5, 6.1e-05, 0.25, 0.05127, 0.7245, 0.2758, 0.7245, 0.2758, 0.949, 0.05127, 0.949, 0.7247, 0.2755, 0.5002, 0.2755, 0.5002, 0.05096, 0.7247, 0.05096, 1.0, 0.5, 1.0, 0.5, 1.0, 0.25, 1.0, 0.25, 0.4373, 0.1868, 0.4361, 0.1868, 0.4361, 0.1857, 0.4373, 0.1857, 0.2758, 0.2755, 0.05127, 0.2755, 0.05127, 0.05096, 0.2758, 0.05096, 0.2758, 0.05096, 0.5002, 0.05096, 0.5002, 0.2755, 0.2758, 0.2755, 0.7247, 0.5, 0.9492, 0.5, 0.9492, 0.7245, 0.7247, 0.7245, -0.04999, 0.0, 0.04999, 0.0, 0.04999, 0.3333, -0.04999, 0.3333, 0.9492, 0.5, 0.7247, 0.5, 0.7247, 0.2755, 0.9492, 0.2755, 0.5002, 0.5, 0.2758, 0.5, 0.2758, 0.2755, 0.5002, 0.2755, 0.8509, 0.8768, 0.8509, 0.8768, 0.9086, 0.8403, 0.9086, 0.8403, 0.9995, 0.000488, 0.1147, 0.4712, 0.5468, 0.9878, 0.09363, 0.8827, 0.02014, 0.9814, 0.5468, 0.9878, 0.1147, 0.4712, 0.2075, 0.6398, 0.2288, 0.6666, 0.9995, 0.000488, 0.5468, 0.9878, 0.8509, 0.8768, 0.1245, 0.869, 0.09363, 0.8827, 0.5468, 0.9878, 0.1147, 0.4712, 0.2288, 0.6666, 0.5468, 0.9878, 0.02014, 0.9814, 0.05426, 0.9995, 0.5468, 0.9878, 0.75, 0.9999, 0.5, 0.9999, 0.75, 0.9999, 1.0, 0.9999, 0.9995, 0.000488, 0.1652, 0.4097, 0.1584, 0.4429, 0.9995, 0.000488, 0.8509, 0.8768, 0.9571, 0.8044, 0.2288, 0.6666, 0.2225, 0.6981, 0.5468, 0.9878, 0.000488, 0.5795, 0.000488, 0.5795, 0.009827, 0.504, 0.009827, 0.504, 0.5468, 0.9878, 0.714, 0.9402, 0.8509, 0.8768, 0.02014, 0.9814, 0.02661, 0.9937, 0.05426, 0.9995, 0.03674, 0.4915, 0.009827, 0.504, 0.000488, 0.5795, 0.9995, 0.000488, 0.1584, 0.4429, 0.1147, 0.4712, 0.1147, 0.4712, 0.1584, 0.4429, 0.1584, 0.4429, 0.1147, 0.4712, 0.2518, 0.0, 0.9916, 0.0, 0.9916, 0.2789, 0.2518, 0.2789, 6.1e-05, 0.9999, 0.5, 0.9999, 0.5, 0.9999, 0.714, 0.9402, 0.7864, 0.9108, 0.8509, 0.8768, 0.9995, 0.000488, 0.9571, 0.8044, 0.9995, 0.7643, 0.1147, 0.4712, 0.1678, 0.619, 0.2075, 0.6398, 0.2225, 0.6981, 0.1245, 0.869, 0.5468, 0.9878, 0.09363, 0.8827, 0.04388, 0.8953, 0.02014, 0.9814, 0.9995, 0.000488, 0.1451, 0.000488, 0.1652, 0.4097, 0.000488, 0.5795, 0.000488, 0.5795, 0.01386, 0.5924, 0.01386, 0.5924, 0.1678, 0.619, 0.1678, 0.619, 0.09552, 0.6024, 0.09552, 0.6024, 0.2288, 0.6666, 0.2288, 0.6666, 0.2075, 0.6398, 0.2075, 0.6398, 0.8509, 0.8768, 0.9086, 0.8403, 0.9571, 0.8044, 0.5468, 0.9878, 0.6326, 0.9665, 0.714, 0.9402, 0.05426, 0.9995, 0.4691, 0.9995, 0.5468, 0.9878, 0.04388, 0.8953, 0.03265, 0.9065, 0.02014, 0.9814, 0.000488, 0.5795, 0.09552, 0.6024, 0.1678, 0.619, 0.000488, 0.5795, 0.01386, 0.5924, 0.09552, 0.6024, 1.023, 0.02014, 1.025, 0.02014, 1.025, 0.02698, 1.023, 0.02698, 0.9772, 0.3738, 0.9736, 0.3738, 0.9736, 0.371, 0.9772, 0.371, 0.25, 0.0, 0.25, 0.0, 6.1e-05, 0.0, 6.1e-05, 0.0, 0.9995, 0.000488, 0.5468, 0.9878, 0.1147, 0.4712, 0.5468, 0.9878, 0.1245, 0.869, 0.2225, 0.6981, 1.0, 1.0, 1.0, 0.0, 0.0, 0.0, 0.0, 1.0, 0.5002, 0.949, 0.2758, 0.949, 0.2758, 0.7245, 0.5002, 0.7245, 1.0, 0.7499, 1.0, 0.9999, 1.0, 0.9999, 1.0, 0.7499, 0.5468, 0.9878, 0.2288, 0.6666, 0.1147, 0.4712, 0.9995, 0.000488, 0.1652, 0.4097, 0.1451, 0.000488, 0.5, 0.9999, 0.75, 0.9999, 1.0, 0.9999, 0.9995, 0.000488, 0.9571, 0.8044, 0.8509, 0.8768, 1.0, 0.5, 1.0, 0.7499, 1.0, 0.7499, 1.0, 0.5, 0.5, 0.0, 0.25, 0.0, 6.1e-05, 0.0, 0.7247, 0.05096, 0.9492, 0.05096, 0.9492, 0.2755, 0.7247, 0.2755, 0.714, 0.9402, 0.714, 0.9402, 0.6326, 0.9665, 0.6326, 0.9665, 0.1147, 0.4712, 0.03674, 0.4915, 0.000488, 0.5795, 0.1678, 0.619, 0.5468, 0.9878, 0.02014, 0.9814, 0.09363, 0.8827, 0.9995, 0.000488, 0.8509, 0.8768, 0.5468, 0.9878, 6.1e-05, 0.0, 6.1e-05, 0.5, 6.1e-05, 0.5, 6.1e-05, 0.9999, 6.1e-05, 0.9999, 0.25, 0.9999, 0.2075, 0.6398, 0.1678, 0.619, 0.1147, 0.4712, 1.0, 0.25, 1.0, 0.25, 1.0, 0.0, 1.0, 0.0, 1.0, 0.9999, 1.0, 0.9999, 0.75, 0.9999, 0.000488, 0.5795, 0.03674, 0.4915, 0.1147, 0.4712, 0.1678, 0.619, 0.75, 0.0, 1.0, 0.0, 1.0, 0.0, 6.1e-05, 0.0, 6.1e-05, 0.25, 6.1e-05, 0.5, 0.5, 0.0, 6.1e-05, 0.0, 6.1e-05, 0.0, 1.029, 0.02698, 1.028, 0.02698, 1.028, 0.02014, 1.029, 0.02014, 0.808, 0.2648, 0.4585, 0.2648, 0.4585, 0.1759, 0.808, 0.1759, 0.9916, 0.2789, 0.2518, 0.2789, 0.2518, 0.0, 0.9916, 0.0, 1.026, 0.02014, 1.028, 0.02014, 1.028, 0.02698, 1.026, 0.02698, 0.02014, 0.9814, 0.04388, 0.8953, 0.09363, 0.8827, 1.0, 0.5, 1.0, 0.5, 1.0, 0.25, 0.5, 0.9999, 1.0, 0.9999, 1.0, 0.9999, 0.9995, 0.7643, 0.1584, 0.4429, 0.1147, 0.4712, 0.9571, 0.8044, 0.5468, 0.9878, 0.4691, 0.9995, 0.05426, 0.9995, 1.0, 0.0, 1.0, 0.0, 0.75, 0.0, 1.0, 0.5, 1.0, 0.0, 1.0, 0.0, 0.01386, 0.5924, 0.01386, 0.5924, 0.09552, 0.6024, 0.09552, 0.6024, 0.09552, 0.6024, 0.01386, 0.5924, 0.000488, 0.5795, 1.0, 0.0, 0.75, 0.0, 0.5, 0.0, 0.75, 0.0, 1.0, 0.0, 0.75, 0.0, 0.5, 0.0, 0.5, 0.9999, 0.5, 0.9999, 0.75, 0.9999, 0.9995, 0.000488, 0.1147, 0.4712, 0.1584, 0.4429, 0.5, 0.9999, 0.25, 0.9999, 0.25, 0.9999, 0.5, 0.9999, 1.0, 0.9999, 1.0, 0.9999, 1.0, 0.7499, 0.9995, 0.000488, 0.9995, 0.7643, 0.9571, 0.8044, 0.2288, 0.6666, 0.2075, 0.6398, 0.1147, 0.4712, 1.0, 0.5, 1.0, 0.25, 1.0, 0.0, 0.25, 0.0, 0.25, 0.0, 0.5, 0.0, 0.5, 0.0, 6.1e-05, 0.5, 6.1e-05, 0.7499, 6.1e-05, 0.9999, 6.1e-05, 0.0, 6.1e-05, 0.0, 6.1e-05, 0.25, 0.5468, 0.9878, 0.05426, 0.9995, 0.02014, 0.9814, 0.5, 0.0, 0.5, 0.0, 0.25, 0.0, 0.5468, 0.9878, 0.2225, 0.6981, 0.2288, 0.6666, 0.8509, 0.8768, 0.714, 0.9402, 0.5468, 0.9878, 0.714, 0.9402, 0.6326, 0.9665, 0.5468, 0.9878, 0.1678, 0.619, 0.09552, 0.6024, 0.000488, 0.5795, 0.5468, 0.9878, 0.09363, 0.8827, 0.1245, 0.869, 6.1e-05, 0.9999, 0.25, 0.9999, 0.5, 0.9999, 0.5002, 0.7245, 0.7247, 0.7245, 0.7247, 0.949, 0.5002, 0.949, 0.02014, 0.9814, 0.03265, 0.9065, 0.04388, 0.8953, 0.9492, 0.949, 0.7247, 0.949, 0.7247, 0.7245, 0.9492, 0.7245, 1.0, 0.9999, 1.0, 0.7499, 1.0, 0.5, 0.5, 0.9999, 0.5, 0.9999, 0.75, 0.9999, 0.8509, 0.8768, 0.7864, 0.9108, 0.714, 0.9402, 0.000488, 0.5795, 0.009827, 0.504, 0.03674, 0.4915, 0.75, 0.0, 0.5, 0.0, 0.5, 0.0, 0.05426, 0.9995, 0.02661, 0.9937, 0.02014, 0.9814, 0.9995, 0.000488, 0.1584, 0.4429, 0.1652, 0.4097, 0.9571, 0.8044, 0.9086, 0.8403, 0.8509, 0.8768, 6.1e-05, 0.5, 6.1e-05, 0.5, 6.1e-05, 0.7499, 6.1e-05, 0.5, 6.1e-05, 0.9999, 6.1e-05, 0.9999, 1.0, 0.9999, 1.0, 0.5, 1.0, 0.5, 1.0, 0.0, 0.5, 0.0, 0.5, 0.0, 0.2288, 0.6666, 0.2075, 0.6398, 0.714, 0.9402, 0.02014, 0.9814, 0.03265, 0.9065, 0.4691, 0.9995, 0.714, 0.9402, 0.7864, 0.9108, 0.1147, 0.4712, 0.03674, 0.4915, 0.1147, 0.4712, 0.9571, 0.8044, 0.9086, 0.8403, 0.04388, 0.8953, 0.09363, 0.8827, 0.4691, 0.9995, 0.2225, 0.6981, 0.714, 0.9402, 0.6326, 0.9665, 0.2075, 0.6398, 0.009827, 0.504, 0.714, 0.9402, 0.1678, 0.619, 0.09552, 0.6024, 0.009827, 0.504, 0.1652, 0.4097, 0.1451, 0.000488, 0.9995, 0.000488, 0.1245, 0.869, 0.2225, 0.6981, 0.4691, 0.9995, 0.1652, 0.4097, 0.9995, 0.000488, 0.9995, 0.7643, 0.9995, 0.7643, 0.9995, 0.000488, 0.1652, 0.4097, 0.4691, 0.9995, 0.2225, 0.6981, 0.1245, 0.869, 0.714, 0.9402, 0.009827, 0.504, 0.2075, 0.6398, 0.9995, 0.000488, 0.1451, 0.000488, 0.1652, 0.4097, 0.9086, 0.8403, 0.9571, 0.8044, 0.1147, 0.4712, 0.009827, 0.504, 0.09552, 0.6024, 0.1678, 0.619, 0.02014, 0.9814, 0.4691, 0.9995, 0.03265, 0.9065, 0.6326, 0.9665, 0.714, 0.9402, 0.2225, 0.6981, 6.1e-05, 0.9999, 6.1e-05, 0.9999, 6.1e-05, 0.7499, 6.1e-05, 0.7499, 0.714, 0.9402, 0.2075, 0.6398, 0.2288, 0.6666, 0.4691, 0.9995, 0.09363, 0.8827, 0.04388, 0.8953, 0.1147, 0.4712, 0.8509, 0.8768, 0.7864, 0.9108, 0.7864, 0.9108, 0.8509, 0.8768, 0.1147, 0.4712, 0.4691, 0.9995, 0.5468, 0.9878, 0.2225, 0.6981, 0.2225, 0.6981, 0.5468, 0.9878, 0.4691, 0.9995, 6.1e-05, 0.25, 6.1e-05, 0.0, 6.1e-05, 0.0, 6.1e-05, 0.25, 0.09552, 0.6024, 0.000488, 0.5795, 0.009827, 0.504, 0.009827, 0.504, 0.000488, 0.5795, 0.09552, 0.6024, 0.2075, 0.6398, 0.1678, 0.619, 0.009827, 0.504, 0.009827, 0.504, 0.1678, 0.619, 0.2075, 0.6398, 0.02014, 0.9814, 0.4691, 0.9995, 0.05426, 0.9995, 0.02014, 0.9814, 0.05426, 0.9995, 0.4691, 0.9995, 0.09552, 0.6024, 0.01386, 0.5924, 0.000488, 0.5795, 0.000488, 0.5795, 0.01386, 0.5924, 0.09552, 0.6024, 0.714, 0.9402, 0.03674, 0.4915, 0.009827, 0.504, 0.009827, 0.504, 0.03674, 0.4915, 0.714, 0.9402, 0.9995, 0.7643, 0.9571, 0.8044, 0.1147, 0.4712, 0.1584, 0.4429, 0.02014, 0.9814, 0.05426, 0.9995, 0.02661, 0.9937, 0.02014, 0.9814, 0.02661, 0.9937, 0.05426, 0.9995, 0.1584, 0.4429, 0.1652, 0.4097, 0.9995, 0.7643, 0.9995, 0.7643, 0.1652, 0.4097, 0.1584, 0.4429, 0.714, 0.9402, 0.2288, 0.6666, 0.2225, 0.6981, 0.2225, 0.6981, 0.2288, 0.6666, 0.714, 0.9402, 0.5468, 0.9878, 0.6326, 0.9665, 0.2225, 0.6981, 0.2225, 0.6981, 0.6326, 0.9665, 0.5468, 0.9878, 0.4691, 0.9995, 0.1245, 0.869, 0.09363, 0.8827, 0.09363, 0.8827, 0.1245, 0.869, 0.4691, 0.9995, 0.4691, 0.9995, 0.04388, 0.8953, 0.03265, 0.9065, 0.03265, 0.9065, 0.04388, 0.8953, 0.4691, 0.9995, 0.8509, 0.8768, 0.9086, 0.8403, 0.1147, 0.4712, 0.1147, 0.4712, 0.9086, 0.8403, 0.8509, 0.8768, 0.03265, 0.9065, 0.04388, 0.8953, 0.04388, 0.8953, 0.03265, 0.9065, 0.2328, 0.0285, 0.2256, 0.0285, 0.2256, 0.01685, 0.2328, 0.01685, 0.1584, 0.4429, 0.1584, 0.4429, 0.1147, 0.4712, 0.1147, 0.4712, 0.7864, 0.9108, 0.7864, 0.9108, 0.8509, 0.8768, 0.8509, 0.8768, 0.04388, 0.8953, 0.04388, 0.8953, 0.03265, 0.9065, 0.03265, 0.9065, 1.0, 1.0, 0.0, 1.0, 0.0, 0.0, 1.0, 0.0, 0.9995, 0.000488, 0.000488, 0.000488, 0.000488, 0.7654, 0.9995, 0.7654, 0.9995, 0.7643, 0.9571, 0.8044, 0.9571, 0.8044, 0.9995, 0.7643, 0.714, 0.9402, 0.7864, 0.9108, 0.7864, 0.9108, 0.714, 0.9402, 0.714, 0.9402, 0.714, 0.9402, 0.7864, 0.9108, 0.7864, 0.9108, 0.2518, 0.0, 0.9916, 0.0, 0.9916, 0.2789, 0.2518, 0.2789, 0.09631, 1.0, 0.09558, 1.0, 0.6805, 1.0, 0.09631, 1.0, 0.09558, 1.0, 0.6805, 1.0, 0.09552, 0.6024, 0.01386, 0.5924, 0.01386, 0.5924, 0.09552, 0.6024, 0.9571, 0.8044, 0.9571, 0.8044, 0.9086, 0.8403, 0.9086, 0.8403, 0.5468, 0.9878, 0.5468, 0.9878, 0.6326, 0.9665, 0.6326, 0.9665, 0.9995, 0.7654, 0.000488, 0.7654, 0.000488, 0.9995, 0.9995, 0.9995, 0.9995, 0.7643, 0.9995, 0.000488, 0.9995, 0.000488, 0.9995, 0.7643, 0.2448, 0.005798, 0.2448, 0.2747, 0.005798, 0.2747, 0.005798, 0.005798, 0.1652, 0.4097, 0.1451, 0.000488, 0.1451, 0.000488, 0.1652, 0.4097, 1.026, 0.02698, 1.025, 0.02698, 1.025, 0.02014, 1.026, 0.02014, 0.9736, 0.371, 0.9736, 0.3708, 0.9772, 0.3708, 0.9772, 0.371, 0.000488, 0.5795, 0.009827, 0.504, 0.009827, 0.504, 0.000488, 0.5795, 0.25, 0.6667, 0.35, 0.6667, 0.35, 1.0, 0.25, 1.0, 1.0, 1.0, 1.0, 0.0, 0.0, 0.0, 0.0, 1.0, 0.1245, 0.869, 0.1245, 0.869, 0.09363, 0.8827, 0.09363, 0.8827, 0.85, 0.0, 0.95, 0.0, 0.95, 0.3333, 0.85, 0.3333, 0.75, 0.0, 0.85, 0.0, 0.85, 0.3333, 0.75, 0.3333, 0.02014, 0.9814, 0.02014, 0.9814, 0.02661, 0.9937, 0.02661, 0.9937, 0.02661, 0.9937, 0.02661, 0.9937, 0.05426, 0.9995, 0.05426, 0.9995, 0.7864, 0.9108, 0.8509, 0.8768, 0.8509, 0.8768, 0.7864, 0.9108, 0.03674, 0.4915, 0.009827, 0.504, 0.009827, 0.504, 0.03674, 0.4915, 0.2075, 0.6398, 0.2288, 0.6666, 0.2288, 0.6666, 0.2075, 0.6398, 0.1147, 0.4712, 0.03674, 0.4915, 0.03674, 0.4915, 0.1147, 0.4712, 0.000488, 0.5795, 0.01386, 0.5924, 0.01386, 0.5924, 0.000488, 0.5795, 0.4211, 0.2104, 0.4222, 0.2104, 0.4222, 0.2115, 0.4211, 0.2115, 0.35, 0.0, 0.45, 0.0, 0.45, 0.3333, 0.35, 0.3333, 0.02014, 0.9814, 0.03265, 0.9065, 0.03265, 0.9065, 0.02014, 0.9814, 0.9995, 0.000488, 0.9995, 0.000488, 0.9995, 0.7643, 0.9995, 0.7643, 0.05426, 0.9995, 0.02661, 0.9937, 0.02661, 0.9937, 0.05426, 0.9995, 0.04388, 0.8953, 0.04388, 0.8953, 0.09363, 0.8827, 0.09363, 0.8827, 1.021, 0.02698, 1.02, 0.02698, 1.02, 0.02014, 1.021, 0.02014, 1.0, 0.0, 0.0, 0.0, 0.0, 1.0, 1.0, 1.0, 0.000488, 0.9987, 0.000488, 0.2874, 0.9995, 0.2874, 0.9995, 0.9987, 0.02014, 0.9814, 0.02661, 0.9937, 0.02661, 0.9937, 0.02014, 0.9814, 0.05426, 0.9995, 0.4691, 0.9995, 0.4691, 0.9995, 0.05426, 0.9995, 0.15, 0.0, 0.25, 0.0, 0.25, 0.3333, 0.15, 0.3333, 0.04999, 0.3333, -0.04999, 0.3333, -0.04999, 0.0, 0.04999, 0.0, 0.75, 0.0, 0.85, 0.0, 0.85, 0.3333, 0.75, 0.3333, 0.4664, 1.0, 0.2344, 1.0, 0.6805, 1.0, 0.45, 0.6667, 0.55, 0.6667, 0.55, 1.0, 0.45, 1.0, 0.4664, 1.0, 0.2344, 1.0, 0.6805, 1.0, 0.85, 0.0, 0.95, 0.0, 0.95, 0.3333, 0.85, 0.3333, 1.0, 1.0, 1.0, 0.0, 0.0, 0.0, 0.0, 1.0, 0.85, 0.6667, 0.95, 0.6667, 0.95, 1.0, 0.85, 1.0, 0.2409, 0.01685, 0.2409, 0.0285, 0.2342, 0.0285, 0.2342, 0.01685, 0.2288, 0.6666, 0.2288, 0.6666, 0.2225, 0.6981, 0.2225, 0.6981, 0.9086, 0.8403, 0.8509, 0.8768, 0.8509, 0.8768, 0.9086, 0.8403, 0.6805, 1.0, 0.65, 1.0, 0.75, 1.0, 0.15, 0.3333, 0.04999, 0.3333, 0.04999, 0.0, 0.15, 0.0, 0.6805, 1.0, 0.65, 1.0, 0.75, 1.0, 1.024, 0.02014, 1.028, 0.02185, 1.028, 0.02527, 1.02, 0.02527, 0.1451, 0.000488, 0.1451, 0.000488, 0.9995, 0.000488, 0.9995, 0.000488, 0.9736, 0.374, 0.9736, 0.3738, 0.9772, 0.3738, 0.9772, 0.374, 0.2225, 0.6981, 0.1245, 0.869, 0.1245, 0.869, 0.2225, 0.6981, 0.75, 0.3333, 0.65, 0.3333, 0.65, 0.0, 0.75, 0.0, 0.35, 0.3333, 0.25, 0.3333, 0.25, 0.0, 0.35, 0.0, 0.45, 0.0, 0.55, 0.0, 0.55, 0.3333, 0.45, 0.3333, 0.55, 0.0, 0.65, 0.0, 0.65, 0.3333, 0.55, 0.3333, 0.55, 0.0, 0.65, 0.0, 0.65, 0.3333, 0.55, 0.3333, 0.35, 0.3333, 0.25, 0.3333, 0.25, 0.0, 0.35, 0.0, 0.9995, 0.9995, 0.000488, 0.9995, 0.000488, 0.9995, 0.9995, 0.9995, 0.9086, 0.8403, 0.9571, 0.8044, 0.9571, 0.8044, 0.9086, 0.8403, 0.2518, 0.0, 0.9916, 0.0, 0.9916, 0.2789, 0.2518, 0.2789, 0.25, 1.0, 0.15, 1.0, 0.15, 0.6667, 0.25, 0.6667, 0.65, 1.0, 0.55, 1.0, 0.55, 0.6667, 0.65, 0.6667, 0.45, 1.0, 0.35, 1.0, 0.35, 0.6667, 0.45, 0.6667, 0.65, 1.0, 0.55, 1.0, 0.55, 0.6667, 0.65, 0.6667, 0.45, 0.6667, 0.55, 0.6667, 0.55, 1.0, 0.45, 1.0, 0.85, 1.0, 0.75, 1.0, 0.75, 0.6667, 0.85, 0.6667, 0.7247, 0.7245, 0.5002, 0.7245, 0.5002, 0.5, 0.7247, 0.5, 0.85, 1.0, 0.75, 1.0, 0.75, 0.6667, 0.85, 0.6667, 0.04999, 0.6667, 0.15, 0.6667, 0.15, 1.0, 0.04999, 1.0, 0.9995, 0.000488, 0.000488, 0.000488, 0.000488, 0.000488, 0.9995, 0.000488, 0.895, 1.0, 0.7158, 1.0, 0.6805, 1.0, 0.6805, 1.0, 0.85, 1.0, 0.95, 1.0, 0.895, 1.0, 0.7158, 1.0, 0.6805, 1.0, 0.6805, 1.0, 0.85, 1.0, 0.95, 1.0, 0.45, 1.0, 0.35, 1.0, 0.35, 0.6667, 0.45, 0.6667, 0.85, 0.0, 0.95, 0.0, 0.95, 0.3333, 0.85, 0.3333, 0.25, 1.0, 0.15, 1.0, 0.15, 0.6667, 0.25, 0.6667, 0.9995, 0.9995, 0.000488, 0.9995, 0.000488, 0.9056, 0.9995, 0.9056, 0.714, 0.9402, 0.6326, 0.9665, 0.6326, 0.9665, 0.714, 0.9402, 0.65, 0.6667, 0.75, 0.6667, 0.75, 1.0, 0.65, 1.0, 0.09363, 0.8827, 0.04388, 0.8953, 0.04388, 0.8953, 0.09363, 0.8827, 0.15, 0.3333, 0.04999, 0.3333, 0.04999, 0.0, 0.15, 0.0, 0.1678, 0.619, 0.1678, 0.619, 0.2075, 0.6398, 0.2075, 0.6398, 0.09552, 0.6024, 0.1678, 0.619, 0.1678, 0.619, 0.09552, 0.6024, 0.55, 0.3333, 0.45, 0.3333, 0.45, 0.0, 0.55, 0.0, 0.03674, 0.4915, 0.03674, 0.4915, 0.009827, 0.504, 0.009827, 0.504, 0.25, 0.0, 0.35, 0.0, 0.35, 0.3333, 0.25, 0.3333, 0.85, 0.6667, 0.95, 0.6667, 0.95, 1.0, 0.85, 1.0, 0.55, 0.0, 0.65, 0.0, 0.65, 0.3333, 0.55, 0.3333, 0.65, 1.0, 0.55, 1.0, 0.55, 0.6667, 0.65, 0.6667, 0.5468, 0.9878, 0.4691, 0.9995, 0.4691, 0.9995, 0.5468, 0.9878, 0.65, 0.6667, 0.75, 0.6667, 0.75, 1.0, 0.65, 1.0, 0.04999, 0.6667, 0.15, 0.6667, 0.15, 1.0, 0.04999, 1.0, 0.04999, 1.0, -0.04999, 1.0, -0.04999, 0.6667, 0.04999, 0.6667, 0.04999, 1.0, -0.04999, 1.0, -0.04999, 0.6667, 0.04999, 0.6667, 0.2075, 0.6398, 0.1678, 0.619, 0.1678, 0.619, 0.2075, 0.6398, 0.09558, 1.0, 0.65, 1.0, 0.6805, 1.0, 0.2344, 1.0, 0.09631, 1.0, 0.6805, 1.0, 0.7158, 1.0, 0.4664, 1.0, 0.6805, 1.0, 0.7158, 1.0, 0.4664, 1.0, 0.6805, 1.0, 0.6805, 1.0, 0.75, 1.0, 0.85, 1.0, 0.2344, 1.0, 0.09631, 1.0, 0.6805, 1.0, 0.6805, 1.0, 0.75, 1.0, 0.85, 1.0, 0.09558, 1.0, 0.65, 1.0, 0.6805, 1.0, 0.6805, 1.0, 0.95, 1.0, 0.895, 1.0, 0.6805, 1.0, 0.95, 1.0, 0.895, 1.0, 0.45, 0.6667, 0.35, 0.6667, 0.35, 0.3333, 0.45, 0.3333, 0.85, 0.3333, 0.95, 0.3333, 0.95, 0.6667, 0.85, 0.6667, 0.35, 0.6667, 0.25, 0.6667, 0.25, 0.3333, 0.35, 0.3333, 0.85, 0.6667, 0.75, 0.6667, 0.75, 0.3333, 0.85, 0.3333, 0.95, 0.6667, 0.85, 0.6667, 0.85, 0.3333, 0.95, 0.3333, 0.04999, 0.6667, -0.04999, 0.6667, -0.04999, 0.3333, 0.04999, 0.3333, 0.35, 0.6667, 0.25, 0.6667, 0.25, 0.3333, 0.35, 0.3333, 0.35, 0.3333, 0.45, 0.3333, 0.45, 0.6667, 0.35, 0.6667, 0.75, 0.3333, 0.85, 0.3333, 0.85, 0.6667, 0.75, 0.6667, 0.04999, 0.6667, -0.04999, 0.6667, -0.04999, 0.3333, 0.04999, 0.3333, 0.25, 0.6667, 0.15, 0.6667, 0.15, 0.3333, 0.25, 0.3333, 0.45, 0.3333, 0.55, 0.3333, 0.55, 0.6667, 0.45, 0.6667, 0.15, 0.6667, 0.04999, 0.6667, 0.04999, 0.3333, 0.15, 0.3333, 0.65, 0.3333, 0.75, 0.3333, 0.75, 0.6667, 0.65, 0.6667, 0.75, 0.6667, 0.65, 0.6667, 0.65, 0.3333, 0.75, 0.3333, 0.15, 0.6667, 0.04999, 0.6667, 0.04999, 0.3333, 0.15, 0.3333, 6.1e-05, 0.9999, 0.25, 0.9999, 0.25, 0.9999, 6.1e-05, 0.9999, 0.04999, 0.6667, -0.04999, 0.6667, -0.04999, 0.3333, 0.04999, 0.3333, 0.25, 0.3333, 0.35, 0.3333, 0.35, 0.6667, 0.25, 0.6667, 0.95, 0.6667, 0.85, 0.6667, 0.85, 0.3333, 0.95, 0.3333, 0.09363, 0.8827, 0.1245, 0.869, 0.1245, 0.869, 0.09363, 0.8827, 0.2275, 0.2441, 0.2372, 0.2441, 0.2372, 0.2549, 0.222, 0.2615, 0.222, 0.2568, 0.2316, 0.2568, 0.2316, 0.2615, 0.9749, 0.3716, 0.9752, 0.3716, 0.9765, 0.3739, 0.4691, 0.9995, 0.4691, 0.9995, 0.05426, 0.9995, 0.05426, 0.9995, 0.2275, 0.2441, 0.2372, 0.2549, 0.233, 0.2549, 0.4691, 0.9995, 0.4691, 0.9995, 0.5468, 0.9878, 0.5468, 0.9878, 0.2225, 0.6981, 0.2288, 0.6666, 0.2288, 0.6666, 0.2225, 0.6981, 0.2275, 0.2441, 0.233, 0.2549, 0.2321, 0.2549, 0.6326, 0.9665, 0.5468, 0.9878, 0.5468, 0.9878, 0.6326, 0.9665, 0.02014, 0.9814, 0.02014, 0.9814, 0.03265, 0.9065, 0.03265, 0.9065, 0.1147, 0.4712, 0.7864, 0.9108, 0.714, 0.9402, 0.03674, 0.4915, 0.1245, 0.869, 0.1245, 0.869, 0.2225, 0.6981, 0.2225, 0.6981, 0.4481, 0.2253, 0.447, 0.2253, 0.447, 0.2242, 0.4481, 0.2242, 0.2245, 0.2547, 0.2268, 0.2547, 0.2268, 0.2633, 0.2245, 0.2633, 0.22, 0.2547, 0.2223, 0.2547, 0.2223, 0.2633, 0.22, 0.2633, 0.2314, 0.2547, 0.2336, 0.2547, 0.2336, 0.2633, 0.2314, 0.2633, 0.2359, 0.2633, 0.2336, 0.2633, 0.2336, 0.2547, 0.2359, 0.2547, 1.0, 1.0, 1.0, 0.0, 0.0, 0.0, 0.0, 1.0, 0.03674, 0.4915, 0.03674, 0.4915, 0.1147, 0.4712, 0.1147, 0.4712, 0.9995, 0.000488, 0.1451, 0.000488, 0.1451, 0.000488, 0.9995, 0.000488, 0.1652, 0.4097, 0.1652, 0.4097, 0.1584, 0.4429, 0.1584, 0.4429, 0.1652, 0.4097, 0.1584, 0.4429, 0.1584, 0.4429, 0.1652, 0.4097, 0.2268, 0.2547, 0.2291, 0.2547, 0.2291, 0.2633, 0.2268, 0.2633, 0.9736, 0.3716, 0.9749, 0.3716, 0.9765, 0.3739, 0.9736, 0.3739, 0.2178, 0.2547, 0.22, 0.2547, 0.22, 0.2633, 0.2178, 0.2633, 0.2316, 0.2568, 0.2336, 0.2592, 0.2316, 0.2615, 0.45, 0.6667, 0.55, 0.6667, 0.55, 1.0, 0.45, 1.0, 0.222, 0.2615, 0.22, 0.2592, 0.222, 0.2568, 0.85, 0.6667, 0.95, 0.6667, 0.95, 1.0, 0.85, 1.0, 0.222, 0.2568, 0.2268, 0.2558, 0.2316, 0.2568, 0.2314, 0.2633, 0.2291, 0.2633, 0.2291, 0.2547, 0.2314, 0.2547, 0.2268, 0.2625, 0.222, 0.2615, 0.2316, 0.2615, 0.2268, 0.2625, 0.2314, 0.2633, 0.2336, 0.2633, 0.222, 0.2615, 0.2359, 0.2633, 0.22, 0.2592, 0.222, 0.2615, 0.2336, 0.2633, 1.024, 0.02698, 1.02, 0.02527, 1.028, 0.02527, 0.1451, 0.000488, 0.1451, 0.000488, 0.1652, 0.4097, 0.1652, 0.4097, 1.02, 0.02527, 1.02, 0.02185, 1.024, 0.02014, 0.2268, 0.2558, 0.2223, 0.2633, 0.2245, 0.2633, 0.2316, 0.2568, 0.45, 0.3333, 0.55, 0.3333, 0.55, 0.6667, 0.45, 0.6667, 0.2336, 0.2592, 0.2268, 0.2633, 0.2291, 0.2633, 0.2316, 0.2615, 0.2268, 0.2633, 0.2336, 0.2592, 0.2316, 0.2568, 0.2245, 0.2633, 0.2314, 0.2633, 0.2268, 0.2625, 0.2316, 0.2615, 0.2291, 0.2633, 0.22, 0.2592, 0.2359, 0.2633, 0.22, 0.2633, 0.222, 0.2568, 0.2223, 0.2633, 0.2268, 0.2558, 0.222, 0.2568, 0.22, 0.2633, 1.023, 0.02698, 1.021, 0.02698, 1.021, 0.02014, 1.023, 0.02014, 0.9995, 0.8755, 0.9995, 0.9056, 0.000488, 0.9056, 0.000488, 0.8755, 0.9752, 0.3716, 0.9765, 0.3716, 0.9765, 0.3739, 0.2275, 0.2549, 0.2275, 0.2441, 0.2321, 0.2549, 0.9571, 0.8044, 0.9571, 0.8044, 0.9995, 0.7643, 0.9995, 0.7643, 0.09631, 1.0, 0.09558, 1.0, 0.6805, 1.0, 0.4664, 1.0, 0.2344, 1.0, 0.6805, 1.0, 0.2223, 0.2547, 0.2245, 0.2547, 0.2245, 0.2633, 0.2223, 0.2633, 0.6805, 1.0, 0.65, 1.0, 0.75, 1.0, 0.04999, 0.3333, -0.04999, 0.3333, -0.04999, 0.0, 0.04999, 0.0, 0.9916, 0.2789, 0.2518, 0.2789, 0.2518, 0.0, 0.9916, 0.0, 0.65, 0.0, 0.75, 0.0, 0.75, 0.3333, 0.65, 0.3333, 0.15, 0.0, 0.25, 0.0, 0.25, 0.3333, 0.15, 0.3333, 0.04999, 0.0, 0.15, 0.0, 0.15, 0.3333, 0.04999, 0.3333, 0.35, 0.0, 0.45, 0.0, 0.45, 0.3333, 0.35, 0.3333, 0.55, 0.3333, 0.45, 0.3333, 0.45, 0.0, 0.55, 0.0, 0.25, 0.6667, 0.35, 0.6667, 0.35, 1.0, 0.25, 1.0, 0.45, 1.0, 0.35, 1.0, 0.35, 0.6667, 0.45, 0.6667, 0.25, 0.6667, 0.35, 0.6667, 0.35, 1.0, 0.25, 1.0, 0.85, 1.0, 0.75, 1.0, 0.75, 0.6667, 0.85, 0.6667, 0.04999, 1.0, -0.04999, 1.0, -0.04999, 0.6667, 0.04999, 0.6667, 0.895, 1.0, 0.7158, 1.0, 0.6805, 1.0, 0.6805, 1.0, 0.85, 1.0, 0.95, 1.0, 0.25, 0.3333, 0.15, 0.3333, 0.15, 0.0, 0.25, 0.0, 0.35, 0.0, 0.45, 0.0, 0.45, 0.3333, 0.35, 0.3333, 0.25, 1.0, 0.15, 1.0, 0.15, 0.6667, 0.25, 0.6667, 0.65, 0.0, 0.75, 0.0, 0.75, 0.3333, 0.65, 0.3333, 0.85, 0.3333, 0.75, 0.3333, 0.75, 0.0, 0.85, 0.0, 0.65, 0.6667, 0.75, 0.6667, 0.75, 1.0, 0.65, 1.0, 0.04999, 0.6667, 0.15, 0.6667, 0.15, 1.0, 0.04999, 1.0, 0.09558, 1.0, 0.65, 1.0, 0.6805, 1.0, 0.2344, 1.0, 0.09631, 1.0, 0.6805, 1.0, 0.6805, 1.0, 0.75, 1.0, 0.85, 1.0, 0.7158, 1.0, 0.4664, 1.0, 0.6805, 1.0, 0.6805, 1.0, 0.95, 1.0, 0.895, 1.0, 0.75, 0.6667, 0.65, 0.6667, 0.65, 0.3333, 0.75, 0.3333, 0.55, 0.6667, 0.45, 0.6667, 0.45, 0.3333, 0.55, 0.3333, 0.75, 0.3333, 0.85, 0.3333, 0.85, 0.6667, 0.75, 0.6667, 0.15, 0.3333, 0.25, 0.3333, 0.25, 0.6667, 0.15, 0.6667, 0.65, 0.6667, 0.55, 0.6667, 0.55, 0.3333, 0.65, 0.3333, 0.25, 0.6667, 0.15, 0.6667, 0.15, 0.3333, 0.25, 0.3333, 0.15, 0.6667, 0.04999, 0.6667, 0.04999, 0.3333, 0.15, 0.3333, 0.45, 0.6667, 0.35, 0.6667, 0.35, 0.3333, 0.45, 0.3333, 0.65, 0.6667, 0.55, 0.6667, 0.55, 0.3333, 0.65, 0.3333, 0.65, 0.6667, 0.55, 0.6667, 0.55, 0.3333, 0.65, 0.3333, 1.0, 1.0, 0.0, 1.0, 0.0, 0.0, 1.0, 0.0])
me_eyeszac.materials.append(mat_01eyeszacmarquee)
me_eyeszac.materials.append(mat_02eyeszacsnap)
me_eyeszac.materials.append(mat_eyeszacbezel)
me_eyeszac.materials.append(mat_eyeszacblack)
me_eyeszac.materials.append(mat_eyeszacside)
me_eyeszac.materials.append(mat_eyeszacwhite)
me_eyeszac.materials.append(mat_eyeszacmisc)
me_eyeszac.materials.append(mat_eyeszacred)
me_eyeszac.use_remesh_fix_poles = True
me_eyeszac.use_remesh_preserve_attributes = False
me_eyeszac.update()

# ---- objects
ob_eyeszac = bpy.data.objects.new('eyeszac', me_eyeszac)

# ---- transforms, parenting, visibility, modifiers, constraints
ob_eyeszac.location = (0.0, 0.0, 0.986)
ob_eyeszac.rotation_euler = (1.571, 0.0, 0.0)
_m = ob_eyeszac.modifiers.new('Auto Smooth', 'NODES')
_m.node_group = ng_auto_smooth
_gi = [s.identifier for s in ng_auto_smooth.interface.items_tree if s.item_type == 'SOCKET' and s.in_out == 'INPUT']
_m[_gi[1]] = 1.047  # Angle
_m = ob_eyeszac.modifiers.new('WeightedNormal', 'WEIGHTED_NORMAL')
_m.keep_sharp = True

# ---- collection membership
scene.collection.objects.link(ob_eyeszac)

# ---- scene / render settings (as saved in the file)
scene.frame_start = 1; scene.frame_end = 250; scene.frame_set(1)
scene.render.engine = 'BLENDER_EEVEE_NEXT'
scene.cycles.use_denoising = False
scene.cycles.samples = 128
scene.cycles.sampling_pattern = 'TABULATED_SOBOL'
scene.cycles.use_adaptive_sampling = False
scene.cycles.use_light_tree = False
scene.view_settings.view_transform = 'Filmic'
bpy.context.view_layer.update()

# ---- added for rendering (the .blend has no active camera and no usable light): camera, sun
cam_auto = bpy.data.cameras.new('AutoCamera')
cam_auto.lens = 50.0
cam_auto.sensor_width = 36.0
cam_auto.clip_end = 1000.0
ob_auto_camera = bpy.data.objects.new('AutoCamera', cam_auto)
scene.collection.objects.link(ob_auto_camera)
ob_auto_camera.location = (1.68941, -1.90565, 2.18017)
ob_auto_camera.rotation_euler = (1.09748, -7.21219e-08, 0.694738)
scene.camera = ob_auto_camera
light_auto_sun = bpy.data.lights.new('AutoSun', 'SUN')
light_auto_sun.energy = 3.0
light_auto_sun.angle = 0.0523599
ob_auto_sun = bpy.data.objects.new('AutoSun', light_auto_sun)
scene.collection.objects.link(ob_auto_sun)
ob_auto_sun.rotation_euler = (0.872665, 0.174533, 0.523599)
bpy.context.view_layer.update()
